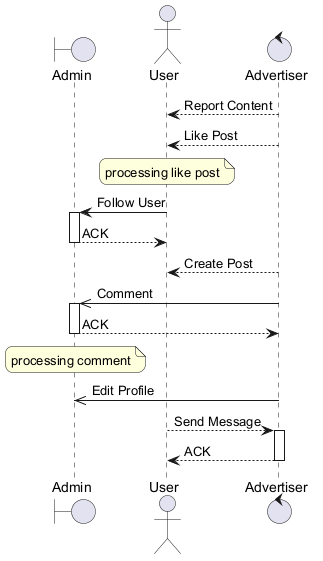

The diagram above was rendered by PlantUML. Its source (embedded in the PNG):
@startuml
skinparam backgroundColor #FFFFFF
skinparam roundCorner 15
boundary "Admin" as A
actor "User" as U
control "Advertiser" as A2
A2 --> U : Report Content
A2 --> U : Like Post
note over U : processing like post
U -> A : Follow User
activate A
A --> U : ACK
deactivate A
A2 --> U : Create Post
A2 ->> A : Comment
activate A
A --> A2 : ACK
deactivate A
note over A : processing comment
A2 ->> A : Edit Profile
U --> A2 : Send Message
activate A2
A2 --> U : ACK
deactivate A2
@enduml